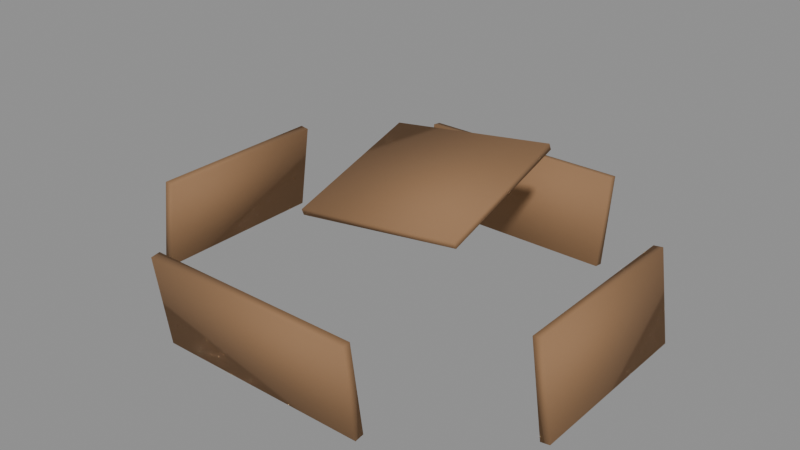 # Source: filler_ruined_workshop.blend  (saved by Blender 5.1.29; exported with 4.5.12 LTS)
import bpy
from mathutils import Matrix  # noqa: F401  (used for matrix-valued properties, if any)

bpy.ops.wm.read_factory_settings(use_empty=True)
scene = bpy.context.scene
scene.name = 'Scene'

# ---- materials (node trees are filled in below, after node groups)
mat_kit_rusted = bpy.data.materials.new('Kit_Rusted')

# ---- material node trees
mat_kit_rusted.use_nodes = True; mat_kit_rusted.node_tree.nodes.clear()
_N = mat_kit_rusted.node_tree.nodes; _L = mat_kit_rusted.node_tree.links
n0 = _N.new('ShaderNodeBsdfPrincipled'); n0.name = 'Principled BSDF'; n0.location = (-200, 100)
n0.inputs[0].default_value = (0.35, 0.2, 0.1, 1.0)
n0.inputs[1].default_value = 0.4
n0.inputs[2].default_value = 0.85
n1 = _N.new('ShaderNodeOutputMaterial'); n1.name = 'Material Output'; n1.location = (200, 100)
_L.new(n0.outputs[0], n1.inputs[0])
n1.is_active_output = True

# ---- meshes
me_ruined_workshop_wall_s0_0_mesh = bpy.data.meshes.new('ruined_workshop_wall_s0_0_mesh')
me_ruined_workshop_wall_s0_0_mesh.from_pydata([(-1.75, -0.075, -0.75), (-1.75, -0.075, 0.75), (-1.75, 0.075, -0.75), (-1.75, 0.075, 0.75), (1.75, -0.075, -0.75), (1.75, -0.075, 0.75), (1.75, 0.075, -0.75), (1.75, 0.075, 0.75)], [], [(0, 1, 3, 2), (2, 3, 7, 6), (6, 7, 5, 4), (4, 5, 1, 0), (2, 6, 4, 0), (7, 3, 1, 5)])
me_ruined_workshop_wall_s0_0_mesh.polygons.foreach_set('use_smooth', [True] * 6)
me_ruined_workshop_wall_s0_0_mesh.materials.append(mat_kit_rusted)
me_ruined_workshop_wall_s0_0_mesh.update()
me_ruined_workshop_wall_s0_1_mesh = bpy.data.meshes.new('ruined_workshop_wall_s0_1_mesh')
me_ruined_workshop_wall_s0_1_mesh.from_pydata([(-1.75, -0.075, -0.75), (-1.75, -0.075, 0.75), (-1.75, 0.075, -0.75), (-1.75, 0.075, 0.75), (1.75, -0.075, -0.75), (1.75, -0.075, 0.75), (1.75, 0.075, -0.75), (1.75, 0.075, 0.75)], [], [(0, 1, 3, 2), (2, 3, 7, 6), (6, 7, 5, 4), (4, 5, 1, 0), (2, 6, 4, 0), (7, 3, 1, 5)])
me_ruined_workshop_wall_s0_1_mesh.polygons.foreach_set('use_smooth', [True] * 6)
me_ruined_workshop_wall_s0_1_mesh.materials.append(mat_kit_rusted)
me_ruined_workshop_wall_s0_1_mesh.update()
me_ruined_workshop_wall_s0_2_mesh = bpy.data.meshes.new('ruined_workshop_wall_s0_2_mesh')
me_ruined_workshop_wall_s0_2_mesh.from_pydata([(-1.5, -0.075, -0.75), (-1.5, -0.075, 0.75), (-1.5, 0.075, -0.75), (-1.5, 0.075, 0.75), (1.5, -0.075, -0.75), (1.5, -0.075, 0.75), (1.5, 0.075, -0.75), (1.5, 0.075, 0.75)], [], [(0, 1, 3, 2), (2, 3, 7, 6), (6, 7, 5, 4), (4, 5, 1, 0), (2, 6, 4, 0), (7, 3, 1, 5)])
me_ruined_workshop_wall_s0_2_mesh.polygons.foreach_set('use_smooth', [True] * 6)
me_ruined_workshop_wall_s0_2_mesh.materials.append(mat_kit_rusted)
me_ruined_workshop_wall_s0_2_mesh.update()
me_ruined_workshop_wall_s0_3_mesh = bpy.data.meshes.new('ruined_workshop_wall_s0_3_mesh')
me_ruined_workshop_wall_s0_3_mesh.from_pydata([(-1.5, -0.075, -0.75), (-1.5, -0.075, 0.75), (-1.5, 0.075, -0.75), (-1.5, 0.075, 0.75), (1.5, -0.075, -0.75), (1.5, -0.075, 0.75), (1.5, 0.075, -0.75), (1.5, 0.075, 0.75)], [], [(0, 1, 3, 2), (2, 3, 7, 6), (6, 7, 5, 4), (4, 5, 1, 0), (2, 6, 4, 0), (7, 3, 1, 5)])
me_ruined_workshop_wall_s0_3_mesh.polygons.foreach_set('use_smooth', [True] * 6)
me_ruined_workshop_wall_s0_3_mesh.materials.append(mat_kit_rusted)
me_ruined_workshop_wall_s0_3_mesh.update()
me_ruined_workshop_roof_debris_mesh = bpy.data.meshes.new('ruined_workshop_roof_debris_mesh')
me_ruined_workshop_roof_debris_mesh.from_pydata([(-1.4, -1.2, -0.05), (-1.4, -1.2, 0.05), (-1.4, 1.2, -0.05), (-1.4, 1.2, 0.05), (1.4, -1.2, -0.05), (1.4, -1.2, 0.05), (1.4, 1.2, -0.05), (1.4, 1.2, 0.05)], [], [(0, 1, 3, 2), (2, 3, 7, 6), (6, 7, 5, 4), (4, 5, 1, 0), (2, 6, 4, 0), (7, 3, 1, 5)])
me_ruined_workshop_roof_debris_mesh.polygons.foreach_set('use_smooth', [True] * 6)
me_ruined_workshop_roof_debris_mesh.materials.append(mat_kit_rusted)
me_ruined_workshop_roof_debris_mesh.update()

# ---- objects
ob_ruined_workshop_root = bpy.data.objects.new('ruined_workshop_root', None)
ob_ruined_workshop_wall_s0_0 = bpy.data.objects.new('ruined_workshop_wall_s0_0', me_ruined_workshop_wall_s0_0_mesh)
ob_ruined_workshop_wall_s0_1 = bpy.data.objects.new('ruined_workshop_wall_s0_1', me_ruined_workshop_wall_s0_1_mesh)
ob_ruined_workshop_wall_s0_2 = bpy.data.objects.new('ruined_workshop_wall_s0_2', me_ruined_workshop_wall_s0_2_mesh)
ob_ruined_workshop_wall_s0_3 = bpy.data.objects.new('ruined_workshop_wall_s0_3', me_ruined_workshop_wall_s0_3_mesh)
ob_ruined_workshop_roof_debris = bpy.data.objects.new('ruined_workshop_roof_debris', me_ruined_workshop_roof_debris_mesh)

# ---- transforms, parenting, visibility, modifiers, constraints
ob_ruined_workshop_root.location = (0.0, 0.0, 0.0)
ob_ruined_workshop_wall_s0_0.parent = ob_ruined_workshop_root
ob_ruined_workshop_wall_s0_0.location = (0.0, -3.0, 1.5)
ob_ruined_workshop_wall_s0_0.rotation_euler = (0.1396, 0.0, 0.0)
ob_ruined_workshop_wall_s0_1.parent = ob_ruined_workshop_root
ob_ruined_workshop_wall_s0_1.location = (0.0, 3.0, 1.5)
ob_ruined_workshop_wall_s0_1.rotation_euler = (0.1396, 0.0, 3.142)
ob_ruined_workshop_wall_s0_2.parent = ob_ruined_workshop_root
ob_ruined_workshop_wall_s0_2.location = (-3.5, 0.0, 1.5)
ob_ruined_workshop_wall_s0_2.rotation_euler = (0.1396, 0.0, 1.571)
ob_ruined_workshop_wall_s0_3.parent = ob_ruined_workshop_root
ob_ruined_workshop_wall_s0_3.location = (3.5, 0.0, 1.5)
ob_ruined_workshop_wall_s0_3.rotation_euler = (0.1396, 0.0, -1.571)
ob_ruined_workshop_roof_debris.parent = ob_ruined_workshop_root
ob_ruined_workshop_roof_debris.location = (0.3, 0.2, 2.8)
ob_ruined_workshop_roof_debris.rotation_euler = (0.2618, -0.1396, 0.0)

# ---- collection membership
scene.collection.objects.link(ob_ruined_workshop_root)
scene.collection.objects.link(ob_ruined_workshop_wall_s0_0)
scene.collection.objects.link(ob_ruined_workshop_wall_s0_1)
scene.collection.objects.link(ob_ruined_workshop_wall_s0_2)
scene.collection.objects.link(ob_ruined_workshop_wall_s0_3)
scene.collection.objects.link(ob_ruined_workshop_roof_debris)

# ---- scene / render settings (as saved in the file)
scene.frame_start = 1; scene.frame_end = 250; scene.frame_set(1)
scene.render.engine = 'BLENDER_EEVEE_NEXT'
scene.render.bake_bias = 0.0
scene.render.bake_samples = 0
scene.cycles.sampling_pattern = 'TABULATED_SOBOL'
scene.eevee.use_volume_custom_range = False
bpy.context.view_layer.update()

# ---- added for rendering (the .blend has no active camera and no usable light): camera, sun + grey world if the file has none
cam_auto = bpy.data.cameras.new('AutoCamera')
cam_auto.lens = 50.0
cam_auto.sensor_width = 36.0
cam_auto.clip_end = 1000.0
ob_auto_camera = bpy.data.objects.new('AutoCamera', cam_auto)
scene.collection.objects.link(ob_auto_camera)
ob_auto_camera.location = (9.31323, -11.1759, 9.49913)
ob_auto_camera.rotation_euler = (1.09748, -7.21219e-08, 0.694738)
scene.camera = ob_auto_camera
light_auto_sun = bpy.data.lights.new('AutoSun', 'SUN')
light_auto_sun.energy = 3.0
light_auto_sun.angle = 0.0523599
ob_auto_sun = bpy.data.objects.new('AutoSun', light_auto_sun)
scene.collection.objects.link(ob_auto_sun)
ob_auto_sun.rotation_euler = (0.872665, 0.174533, 0.523599)
if scene.world is None:
    world_auto = bpy.data.worlds.new('AutoWorld')
    world_auto.color = (0.3, 0.3, 0.3)
    scene.world = world_auto
bpy.context.view_layer.update()
